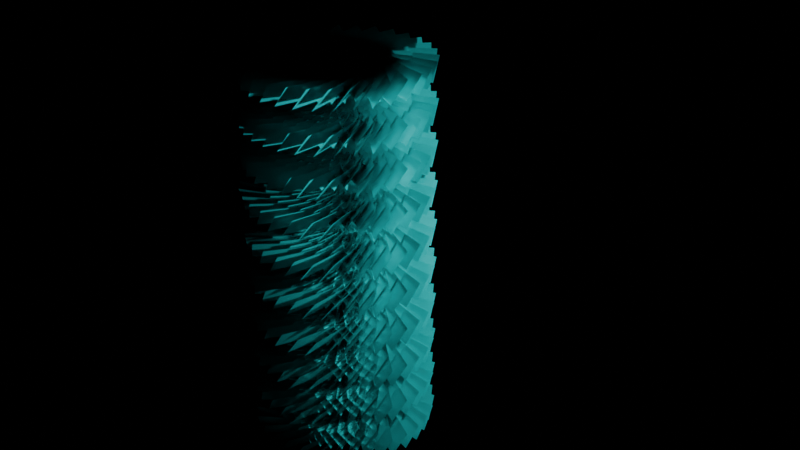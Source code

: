 # Source: 4_0_ColorChangingFeatherGeometryNodes_March7th2024_AnimatedPattern_Column.blend  (saved by Blender 4.0.36; exported with 4.5.12 LTS)
import bpy
from mathutils import Matrix  # noqa: F401  (used for matrix-valued properties, if any)

bpy.ops.wm.read_factory_settings(use_empty=True)
scene = bpy.context.scene
scene.name = 'Scene'

# ---- collections
col_collection = bpy.data.collections.new('Collection'); scene.collection.children.link(col_collection)

# ---- images (referenced by path relative to the original .blend; pixels are not part of the script)
import os
ASSET_DIR = os.environ.get("B2B_ASSET_DIR", "")  # directory of the original .blend (textures are referenced by path, not embedded)
HERE = os.path.dirname(os.path.abspath(__file__))  # packed textures are extracted next to this script under _unpacked/

def load_image(name, relpath, width, height, colorspace="sRGB"):
    """Load a texture the original file referenced (path relative to the .blend, or extracted next to this script)."""
    p = next((c for c in (os.path.join(HERE, relpath), os.path.join(ASSET_DIR, relpath)) if relpath and os.path.exists(c)), "")
    if p:
        img = bpy.data.images.load(p, check_existing=True)
        img.name = name
    else:  # same state as the original file: an image datablock whose file is absent (Cycles renders it pink)
        img = bpy.data.images.new(name, width, height)
        img.source = "FILE"
        img.filepath = "//" + (relpath or name)
    img.colorspace_settings.name = colorspace
    return img
img_feather1_png_001 = load_image('Feather1.PNG.001', 'Renders/Feather1.PNG', 1024, 1024, 'sRGB')

# ---- materials (node trees are filled in below, after node groups)
mat_material = bpy.data.materials.new('Material')

# ---- node groups
ng_geometry_nodes = bpy.data.node_groups.new('Geometry Nodes', 'GeometryNodeTree')
_s = ng_geometry_nodes.interface.new_socket(name='Geometry', in_out='OUTPUT', socket_type='NodeSocketGeometry')
_s = ng_geometry_nodes.interface.new_socket(name='Geometry', in_out='INPUT', socket_type='NodeSocketGeometry')
ng_geometry_nodes.is_modifier = True
# nodes of 'Geometry Nodes' reference scene objects; filled in after objects exist
ng_geometry_nodes_001 = bpy.data.node_groups.new('Geometry Nodes.001', 'GeometryNodeTree')
_s = ng_geometry_nodes_001.interface.new_socket(name='Geometry', in_out='OUTPUT', socket_type='NodeSocketGeometry')
_s = ng_geometry_nodes_001.interface.new_socket(name='Geometry', in_out='INPUT', socket_type='NodeSocketGeometry')
ng_geometry_nodes_001.is_modifier = True
# nodes of 'Geometry Nodes.001' reference scene objects; filled in after objects exist

# ---- material node trees
mat_material.use_nodes = True; mat_material.node_tree.nodes.clear()
_N = mat_material.node_tree.nodes; _L = mat_material.node_tree.links
n0 = _N.new('ShaderNodeOutputMaterial'); n0.name = 'Material Output'; n0.location = (1315, 311)
n1 = _N.new('ShaderNodeBsdfPrincipled'); n1.name = 'Principled BSDF'; n1.location = (940, 310)
n1.inputs[1].default_value = 0.3028
n1.inputs[2].default_value = 0.1651
n1.inputs[3].default_value = 1.45
n2 = _N.new('ShaderNodeTexImage'); n2.name = 'Image Texture'; n2.location = (-688, 236)
n2.image = img_feather1_png_001
n3 = _N.new('ShaderNodeMath'); n3.name = 'Math'; n3.location = (192, 432)
n3.operation = 'LESS_THAN'
n3.inputs[1].default_value = 0.1
n4 = _N.new('ShaderNodeSeparateColor'); n4.name = 'Separate Color'; n4.location = (-439, 373)
n5 = _N.new('ShaderNodeMath'); n5.name = 'Math.002'; n5.location = (-248, 470)
n6 = _N.new('ShaderNodeMath'); n6.name = 'Math.003'; n6.location = (-28, 428)
n7 = _N.new('ShaderNodeMix'); n7.name = 'Mix'; n7.location = (627, 426)
n7.data_type = 'RGBA'
n8 = _N.new('ShaderNodeCombineColor'); n8.name = 'Combine Color'; n8.location = (356, 125)
n8.inputs[1].default_value = 1.0
n8.inputs[2].default_value = 1.0
n9 = _N.new('ShaderNodeValue'); n9.name = 'Value'; n9.location = (-84, 63)
n9.outputs[0].default_value = 1.0
n10 = _N.new('ShaderNodeMath'); n10.name = 'Math.001'; n10.location = (136, 85)
n10.operation = 'DIVIDE'
n10.inputs[1].default_value = 250.0
_L.new(n1.outputs[0], n0.inputs[0])
_L.new(n2.outputs[1], n1.inputs[4])
_L.new(n6.outputs[0], n3.inputs[0])
_L.new(n2.outputs[0], n4.inputs[0])
_L.new(n4.outputs[0], n5.inputs[0])
_L.new(n4.outputs[1], n5.inputs[1])
_L.new(n5.outputs[0], n6.inputs[0])
_L.new(n4.outputs[2], n6.inputs[1])
_L.new(n2.outputs[0], n7.inputs[3])
_L.new(n3.outputs[0], n7.inputs[0])
_L.new(n2.outputs[0], n7.inputs[7])
_L.new(n7.outputs[2], n1.inputs[0])
_L.new(n8.outputs[0], n7.inputs[6])
_L.new(n10.outputs[0], n8.inputs[0])
_L.new(n9.outputs[0], n10.inputs[0])
n0.is_active_output = True

# ---- world
world_world = bpy.data.worlds.new('World'); scene.world = world_world
world_world.use_nodes = True; world_world.node_tree.nodes.clear()
_N = world_world.node_tree.nodes; _L = world_world.node_tree.links
n0 = _N.new('ShaderNodeOutputWorld'); n0.name = 'World Output'; n0.location = (300, 300)
n1 = _N.new('ShaderNodeBackground'); n1.name = 'Background'; n1.location = (10, 300)
n1.inputs[0].default_value = (0.0, 0.0, 0.0, 1.0)
_L.new(n1.outputs[0], n0.inputs[0])
n0.is_active_output = True
world_world.color = (0.05088, 0.05088, 0.05088)
world_world.use_sun_shadow = False
world_world.sun_shadow_jitter_overblur = 0.0

# ---- cameras
cam_camera = bpy.data.cameras.new('Camera')
cam_camera.clip_end = 100.0
cam_camera.ortho_scale = 7.314

# ---- lights
light_light = bpy.data.lights.new('Light', 'POINT')
light_light.transmission_factor = 0.0
light_light.use_soft_falloff = False
light_light.energy = 1000.0
light_light.shadow_soft_size = 0.1
light_light.shadow_maximum_resolution = 0.006
light_light.use_absolute_resolution = True

# ---- meshes
me_plane = bpy.data.meshes.new('Plane')
me_plane.from_pydata([(-1.0, -1.0, 0.0), (1.0, -1.0, 0.0), (-1.0, 1.0, 0.0), (1.0, 1.0, 0.0)], [], [(0, 1, 3, 2)])
_uv = me_plane.uv_layers.new(name='UVMap')
_uv.uv.foreach_set('vector', [0.0, 0.0, 1.0, 0.0, 1.0, 1.0, 0.0, 1.0])
me_plane.materials.append(mat_material)
me_plane.update()
me_circle = bpy.data.meshes.new('Circle')
me_circle.from_pydata([(0.0, 1.0, 0.0), (-0.1951, 0.9808, 0.0), (-0.3827, 0.9239, 0.0), (-0.5556, 0.8315, 0.0), (-0.7071, 0.7071, 0.0), (-0.8315, 0.5556, 0.0), (-0.9239, 0.3827, 0.0), (-0.9808, 0.1951, 0.0), (-1.0, 0.0, 0.0), (-0.9808, -0.1951, 0.0), (-0.9239, -0.3827, 0.0), (-0.8315, -0.5556, 0.0), (-0.7071, -0.7071, 0.0), (-0.5556, -0.8315, 0.0), (-0.3827, -0.9239, 0.0), (-0.1951, -0.9808, 0.0), (0.0, -1.0, 0.0), (0.1951, -0.9808, 0.0), (0.3827, -0.9239, 0.0), (0.5556, -0.8315, 0.0), (0.7071, -0.7071, 0.0), (0.8315, -0.5556, 0.0), (0.9239, -0.3827, 0.0), (0.9808, -0.1951, 0.0), (1.0, 0.0, 0.0), (0.9808, 0.1951, 0.0), (0.9239, 0.3827, 0.0), (0.8315, 0.5556, 0.0), (0.7071, 0.7071, 0.0), (0.5556, 0.8315, 0.0), (0.3827, 0.9239, 0.0), (0.1951, 0.9808, 0.0), (0.0003749, 0.4151, 4.469e-06), (-0.07918, 0.4073, 4.469e-06), (-0.1557, 0.3841, 4.469e-06), (-0.2262, 0.3464, 4.469e-06), (-0.288, 0.2957, 4.469e-06), (-0.3387, 0.2339, 4.469e-06), (-0.3764, 0.1634, 4.469e-06), (-0.3996, 0.08689, 4.469e-06), (-0.4074, 0.007327, 4.469e-06), (-0.3996, -0.07223, 4.469e-06), (-0.3764, -0.1487, 4.469e-06), (-0.3387, -0.2192, 4.469e-06), (-0.288, -0.281, 4.469e-06), (-0.2262, -0.3317, 4.469e-06), (-0.1557, -0.3694, 4.469e-06), (-0.07918, -0.3926, 4.469e-06), (0.0003749, -0.4005, 4.469e-06), (0.07993, -0.3926, 4.469e-06), (0.1564, -0.3694, 4.469e-06), (0.2269, -0.3317, 4.469e-06), (0.2887, -0.281, 4.469e-06), (0.3395, -0.2192, 4.469e-06), (0.3771, -0.1487, 4.469e-06), (0.4003, -0.07223, 4.469e-06), (0.4082, 0.007327, 4.469e-06), (0.4003, 0.08689, 4.469e-06), (0.3771, 0.1634, 4.469e-06), (0.3395, 0.2339, 4.469e-06), (0.2887, 0.2957, 4.469e-06), (0.2269, 0.3464, 4.469e-06), (0.1564, 0.3841, 4.469e-06), (0.07993, 0.4073, 4.469e-06), (5.733e-09, 1.474, 0.0), (-0.2875, 1.445, 0.0), (-0.5639, 1.361, 0.0), (-0.8187, 1.225, 0.0), (-1.042, 1.042, 0.0), (-1.225, 0.8187, 0.0), (-1.361, 0.5639, 0.0), (-1.445, 0.2875, 0.0), (-1.474, 0.0, 0.0), (-1.445, -0.2875, 0.0), (-1.361, -0.5639, 0.0), (-1.225, -0.8187, 0.0), (-1.042, -1.042, 0.0), (-0.8187, -1.225, 0.0), (-0.5639, -1.361, 0.0), (-0.2875, -1.445, 0.0), (5.733e-09, -1.474, 0.0), (0.2875, -1.445, 0.0), (0.5639, -1.361, 0.0), (0.8187, -1.225, 0.0), (1.042, -1.042, 0.0), (1.225, -0.8187, 0.0), (1.361, -0.5639, 0.0), (1.445, -0.2875, 0.0), (1.474, 0.0, 0.0), (1.445, 0.2875, 0.0), (1.361, 0.5639, 0.0), (1.225, 0.8187, 0.0), (1.042, 1.042, 0.0), (0.8187, 1.225, 0.0), (0.5639, 1.361, 0.0), (0.2875, 1.445, 0.0), (1.551e-08, 2.088, 0.0), (-0.4074, 2.048, 0.0), (-0.7991, 1.929, 0.0), (-1.16, 1.736, 0.0), (-1.477, 1.477, 0.0), (-1.736, 1.16, 0.0), (-1.929, 0.7991, 0.0), (-2.048, 0.4074, 0.0), (-2.088, 0.0, 0.0), (-2.048, -0.4074, 0.0), (-1.929, -0.7991, 0.0), (-1.736, -1.16, 0.0), (-1.477, -1.477, 0.0), (-1.16, -1.736, 0.0), (-0.7991, -1.929, 0.0), (-0.4074, -2.048, 0.0), (1.551e-08, -2.088, 0.0), (0.4074, -2.048, 0.0), (0.7991, -1.929, 0.0), (1.16, -1.736, 0.0), (1.477, -1.477, 0.0), (1.736, -1.16, 0.0), (1.929, -0.7991, 0.0), (2.048, -0.4074, 0.0), (2.088, 0.0, 0.0), (2.048, 0.4074, 0.0), (1.929, 0.7991, 0.0), (1.736, 1.16, 0.0), (1.477, 1.477, 0.0), (1.16, 1.736, 0.0), (0.7991, 1.929, 0.0), (0.4074, 2.048, 0.0)], [], [(24, 23, 55, 56), (11, 10, 42, 43), (25, 24, 56, 57), (12, 11, 43, 44), (26, 25, 57, 58), (13, 12, 44, 45), (27, 26, 58, 59), (14, 13, 45, 46), (1, 0, 32, 33), (28, 27, 59, 60), (15, 14, 46, 47), (2, 1, 33, 34), (29, 28, 60, 61), (16, 15, 47, 48), (3, 2, 34, 35), (30, 29, 61, 62), (17, 16, 48, 49), (4, 3, 35, 36), (31, 30, 62, 63), (18, 17, 49, 50), (5, 4, 36, 37), (0, 31, 63, 32), (19, 18, 50, 51), (6, 5, 37, 38), (20, 19, 51, 52), (7, 6, 38, 39), (21, 20, 52, 53), (8, 7, 39, 40), (22, 21, 53, 54), (9, 8, 40, 41), (23, 22, 54, 55), (10, 9, 41, 42), (23, 24, 88, 87), (10, 11, 75, 74), (24, 25, 89, 88), (11, 12, 76, 75), (25, 26, 90, 89), (12, 13, 77, 76), (26, 27, 91, 90), (13, 14, 78, 77), (0, 1, 65, 64), (27, 28, 92, 91), (14, 15, 79, 78), (1, 2, 66, 65), (28, 29, 93, 92), (15, 16, 80, 79), (2, 3, 67, 66), (29, 30, 94, 93), (16, 17, 81, 80), (3, 4, 68, 67), (30, 31, 95, 94), (17, 18, 82, 81), (4, 5, 69, 68), (31, 0, 64, 95), (18, 19, 83, 82), (5, 6, 70, 69), (19, 20, 84, 83), (6, 7, 71, 70), (20, 21, 85, 84), (7, 8, 72, 71), (21, 22, 86, 85), (8, 9, 73, 72), (22, 23, 87, 86), (9, 10, 74, 73), (71, 72, 104, 103), (85, 86, 118, 117), (72, 73, 105, 104), (86, 87, 119, 118), (73, 74, 106, 105), (87, 88, 120, 119), (74, 75, 107, 106), (88, 89, 121, 120), (75, 76, 108, 107), (89, 90, 122, 121), (76, 77, 109, 108), (90, 91, 123, 122), (77, 78, 110, 109), (64, 65, 97, 96), (91, 92, 124, 123), (78, 79, 111, 110), (65, 66, 98, 97), (92, 93, 125, 124), (79, 80, 112, 111), (66, 67, 99, 98), (93, 94, 126, 125), (80, 81, 113, 112), (67, 68, 100, 99), (94, 95, 127, 126), (81, 82, 114, 113), (68, 69, 101, 100), (95, 64, 96, 127), (82, 83, 115, 114), (69, 70, 102, 101), (83, 84, 116, 115), (70, 71, 103, 102), (84, 85, 117, 116)])
_uv = me_circle.uv_layers.new(name='UVMap')
_uv.uv.foreach_set('vector', [0.0, 0.0, 0.0, 0.0, 0.0, 0.0, 0.0, 0.0, 0.0, 0.0, 0.0, 0.0, 0.0, 0.0, 0.0, 0.0, 0.0, 0.0, 0.0, 0.0, 0.0, 0.0, 0.0, 0.0, 0.0, 0.0, 0.0, 0.0, 0.0, 0.0, 0.0, 0.0, 0.0, 0.0, 0.0, 0.0, 0.0, 0.0, 0.0, 0.0, 0.0, 0.0, 0.0, 0.0, 0.0, 0.0, 0.0, 0.0, 0.0, 0.0, 0.0, 0.0, 0.0, 0.0, 0.0, 0.0, 0.0, 0.0, 0.0, 0.0, 0.0, 0.0, 0.0, 0.0, 0.0, 0.0, 0.0, 0.0, 0.0, 0.0, 0.0, 0.0, 0.0, 0.0, 0.0, 0.0, 0.0, 0.0, 0.0, 0.0, 0.0, 0.0, 0.0, 0.0, 0.0, 0.0, 0.0, 0.0, 0.0, 0.0, 0.0, 0.0, 0.0, 0.0, 0.0, 0.0, 0.0, 0.0, 0.0, 0.0, 0.0, 0.0, 0.0, 0.0, 0.0, 0.0, 0.0, 0.0, 0.0, 0.0, 0.0, 0.0, 0.0, 0.0, 0.0, 0.0, 0.0, 0.0, 0.0, 0.0, 0.0, 0.0, 0.0, 0.0, 0.0, 0.0, 0.0, 0.0, 0.0, 0.0, 0.0, 0.0, 0.0, 0.0, 0.0, 0.0, 0.0, 0.0, 0.0, 0.0, 0.0, 0.0, 0.0, 0.0, 0.0, 0.0, 0.0, 0.0, 0.0, 0.0, 0.0, 0.0, 0.0, 0.0, 0.0, 0.0, 0.0, 0.0, 0.0, 0.0, 0.0, 0.0, 0.0, 0.0, 0.0, 0.0, 0.0, 0.0, 0.0, 0.0, 0.0, 0.0, 0.0, 0.0, 0.0, 0.0, 0.0, 0.0, 0.0, 0.0, 0.0, 0.0, 0.0, 0.0, 0.0, 0.0, 0.0, 0.0, 0.0, 0.0, 0.0, 0.0, 0.0, 0.0, 0.0, 0.0, 0.0, 0.0, 0.0, 0.0, 0.0, 0.0, 0.0, 0.0, 0.0, 0.0, 0.0, 0.0, 0.0, 0.0, 0.0, 0.0, 0.0, 0.0, 0.0, 0.0, 0.0, 0.0, 0.0, 0.0, 0.0, 0.0, 0.0, 0.0, 0.0, 0.0, 0.0, 0.0, 0.0, 0.0, 0.0, 0.0, 0.0, 0.0, 0.0, 0.0, 0.0, 0.0, 0.0, 0.0, 0.0, 0.0, 0.0, 0.0, 0.0, 0.0, 0.0, 0.0, 0.0, 0.0, 0.0, 0.0, 0.0, 0.0, 0.0, 0.0, 0.0, 0.0, 0.0, 0.0, 0.0, 0.0, 0.0, 0.0, 0.0, 0.0, 0.0, 0.0, 0.0, 0.0, 0.0, 0.0, 0.0, 0.0, 0.0, 0.0, 0.0, 0.0, 0.0, 0.0, 0.0, 0.0, 0.0, 0.0, 0.0, 0.0, 0.0, 0.0, 0.0, 0.0, 0.0, 0.0, 0.0, 0.0, 0.0, 0.0, 0.0, 0.0, 0.0, 0.0, 0.0, 0.0, 0.0, 0.0, 0.0, 0.0, 0.0, 0.0, 0.0, 0.0, 0.0, 0.0, 0.0, 0.0, 0.0, 0.0, 0.0, 0.0, 0.0, 0.0, 0.0, 0.0, 0.0, 0.0, 0.0, 0.0, 0.0, 0.0, 0.0, 0.0, 0.0, 0.0, 0.0, 0.0, 0.0, 0.0, 0.0, 0.0, 0.0, 0.0, 0.0, 0.0, 0.0, 0.0, 0.0, 0.0, 0.0, 0.0, 0.0, 0.0, 0.0, 0.0, 0.0, 0.0, 0.0, 0.0, 0.0, 0.0, 0.0, 0.0, 0.0, 0.0, 0.0, 0.0, 0.0, 0.0, 0.0, 0.0, 0.0, 0.0, 0.0, 0.0, 0.0, 0.0, 0.0, 0.0, 0.0, 0.0, 0.0, 0.0, 0.0, 0.0, 0.0, 0.0, 0.0, 0.0, 0.0, 0.0, 0.0, 0.0, 0.0, 0.0, 0.0, 0.0, 0.0, 0.0, 0.0, 0.0, 0.0, 0.0, 0.0, 0.0, 0.0, 0.0, 0.0, 0.0, 0.0, 0.0, 0.0, 0.0, 0.0, 0.0, 0.0, 0.0, 0.0, 0.0, 0.0, 0.0, 0.0, 0.0, 0.0, 0.0, 0.0, 0.0, 0.0, 0.0, 0.0, 0.0, 0.0, 0.0, 0.0, 0.0, 0.0, 0.0, 0.0, 0.0, 0.0, 0.0, 0.0, 0.0, 0.0, 0.0, 0.0, 0.0, 0.0, 0.0, 0.0, 0.0, 0.0, 0.0, 0.0, 0.0, 0.0, 0.0, 0.0, 0.0, 0.0, 0.0, 0.0, 0.0, 0.0, 0.0, 0.0, 0.0, 0.0, 0.0, 0.0, 0.0, 0.0, 0.0, 0.0, 0.0, 0.0, 0.0, 0.0, 0.0, 0.0, 0.0, 0.0, 0.0, 0.0, 0.0, 0.0, 0.0, 0.0, 0.0, 0.0, 0.0, 0.0, 0.0, 0.0, 0.0, 0.0, 0.0, 0.0, 0.0, 0.0, 0.0, 0.0, 0.0, 0.0, 0.0, 0.0, 0.0, 0.0, 0.0, 0.0, 0.0, 0.0, 0.0, 0.0, 0.0, 0.0, 0.0, 0.0, 0.0, 0.0, 0.0, 0.0, 0.0, 0.0, 0.0, 0.0, 0.0, 0.0, 0.0, 0.0, 0.0, 0.0, 0.0, 0.0, 0.0, 0.0, 0.0, 0.0, 0.0, 0.0, 0.0, 0.0, 0.0, 0.0, 0.0, 0.0, 0.0, 0.0, 0.0, 0.0, 0.0, 0.0, 0.0, 0.0, 0.0, 0.0, 0.0, 0.0, 0.0, 0.0, 0.0, 0.0, 0.0, 0.0, 0.0, 0.0, 0.0, 0.0, 0.0, 0.0, 0.0, 0.0, 0.0, 0.0, 0.0, 0.0, 0.0, 0.0, 0.0, 0.0, 0.0, 0.0, 0.0, 0.0, 0.0, 0.0, 0.0, 0.0, 0.0, 0.0, 0.0, 0.0, 0.0, 0.0, 0.0, 0.0, 0.0, 0.0, 0.0, 0.0, 0.0, 0.0, 0.0, 0.0, 0.0, 0.0, 0.0, 0.0, 0.0, 0.0, 0.0, 0.0, 0.0, 0.0, 0.0, 0.0, 0.0, 0.0, 0.0, 0.0, 0.0, 0.0, 0.0, 0.0, 0.0, 0.0, 0.0, 0.0, 0.0, 0.0, 0.0, 0.0, 0.0, 0.0, 0.0, 0.0, 0.0, 0.0, 0.0, 0.0, 0.0, 0.0, 0.0, 0.0, 0.0, 0.0, 0.0, 0.0, 0.0, 0.0, 0.0, 0.0, 0.0, 0.0, 0.0, 0.0, 0.0, 0.0, 0.0, 0.0, 0.0, 0.0, 0.0, 0.0, 0.0, 0.0, 0.0, 0.0, 0.0, 0.0, 0.0, 0.0, 0.0, 0.0, 0.0, 0.0, 0.0, 0.0, 0.0, 0.0, 0.0, 0.0, 0.0, 0.0, 0.0, 0.0, 0.0, 0.0, 0.0, 0.0, 0.0, 0.0, 0.0, 0.0, 0.0, 0.0, 0.0, 0.0, 0.0, 0.0, 0.0, 0.0, 0.0, 0.0, 0.0, 0.0, 0.0, 0.0, 0.0, 0.0, 0.0, 0.0, 0.0, 0.0, 0.0, 0.0, 0.0, 0.0, 0.0, 0.0, 0.0, 0.0, 0.0, 0.0, 0.0, 0.0, 0.0, 0.0, 0.0, 0.0, 0.0, 0.0, 0.0, 0.0, 0.0, 0.0, 0.0, 0.0, 0.0, 0.0, 0.0, 0.0, 0.0, 0.0, 0.0, 0.0, 0.0, 0.0, 0.0, 0.0, 0.0, 0.0, 0.0, 0.0, 0.0, 0.0, 0.0, 0.0, 0.0, 0.0, 0.0, 0.0, 0.0, 0.0, 0.0, 0.0, 0.0, 0.0, 0.0, 0.0, 0.0])
me_circle.update()
me_plane_002 = bpy.data.meshes.new('Plane.002')
me_plane_002.from_pydata([(-1.0, -1.0, 0.0), (1.0, -1.0, 0.0), (-1.0, 1.0, 0.0), (1.0, 1.0, 0.0)], [], [(0, 1, 3, 2)])
_uv = me_plane_002.uv_layers.new(name='UVMap')
_uv.uv.foreach_set('vector', [0.0, 0.0, 1.0, 0.0, 1.0, 1.0, 0.0, 1.0])
me_plane_002.update()

# ---- objects
ob_light = bpy.data.objects.new('Light', light_light)
ob_camera_lifeisvaluable_lisv = bpy.data.objects.new('Camera_LifeIsValuable_LisV', cam_camera)
ob_plane = bpy.data.objects.new('Plane', me_plane)
ob_circle = bpy.data.objects.new('Circle', me_circle)
ob_plane_001 = bpy.data.objects.new('Plane.001', me_plane_002)
_N = ng_geometry_nodes.nodes; _L = ng_geometry_nodes.links
n0 = _N.new('NodeGroupOutput'); n0.name = 'Group Output'; n0.location = (200, 0)
n1 = _N.new('GeometryNodeInstanceOnPoints'); n1.name = 'Instance on Points'; n1.location = (-20, 48)
n2 = _N.new('NodeGroupInput'); n2.name = 'Group Input'; n2.location = (-461, 32)
n3 = _N.new('FunctionNodeAlignEulerToVector'); n3.name = 'Align Euler to Vector'; n3.location = (-337, -144)
n3.axis = 'Y'
n4 = _N.new('GeometryNodeInputPosition'); n4.name = 'Position'; n4.location = (-539, -277)
n5 = _N.new('GeometryNodeObjectInfo'); n5.name = 'Object Info'; n5.location = (-1058, -54)
n5.transform_space = 'RELATIVE'
n5.inputs[0].default_value = ob_plane
_L.new(n1.outputs[0], n0.inputs[0])
_L.new(n2.outputs[0], n1.inputs[0])
_L.new(n3.outputs[0], n1.inputs[5])
_L.new(n4.outputs[0], n3.inputs[2])
_L.new(n5.outputs[4], n1.inputs[2])
n0.is_active_output = True
_N = ng_geometry_nodes_001.nodes; _L = ng_geometry_nodes_001.links
n0 = _N.new('NodeGroupOutput'); n0.name = 'Group Output'; n0.location = (200, 0)
n1 = _N.new('NodeGroupInput'); n1.name = 'Group Input'; n1.location = (-487, -8)
n2 = _N.new('GeometryNodeMeshLine'); n2.name = 'Mesh Line'; n2.location = (-270, 31)
n3 = _N.new('GeometryNodeInstanceOnPoints'); n3.name = 'Instance on Points'; n3.location = (-20, 22)
n4 = _N.new('GeometryNodeObjectInfo'); n4.name = 'Object Info'; n4.location = (-295, -282)
n4.inputs[0].default_value = ob_circle
_L.new(n3.outputs[0], n0.inputs[0])
_L.new(n2.outputs[0], n3.inputs[0])
_L.new(n4.outputs[4], n3.inputs[2])
n0.is_active_output = True

# ---- transforms, parenting, visibility, modifiers, constraints
ob_light.location = (5.663, -3.048, 6.978)
ob_light.rotation_euler = (0.6503, 0.05522, 1.866)
ob_light.lock_rotations_4d = False
ob_light.empty_display_type = 'ARROWS'
ob_light.color = (0.0, 0.0, 0.0, 0.0)
ob_light.lineart.crease_threshold = 0.0
ob_camera_lifeisvaluable_lisv.location = (6.762, -22.35, 16.92)
ob_camera_lifeisvaluable_lisv.rotation_euler = (1.103, 0.0005152, 0.2325)
ob_camera_lifeisvaluable_lisv.scale = (1.0, 1.0, 1.0)
ob_camera_lifeisvaluable_lisv.lock_rotations_4d = False
ob_camera_lifeisvaluable_lisv.empty_display_type = 'ARROWS'
ob_camera_lifeisvaluable_lisv.color = (0.0, 0.0, 0.0, 0.0)
ob_camera_lifeisvaluable_lisv.display_type = 'WIRE'
ob_camera_lifeisvaluable_lisv.lineart.crease_threshold = 0.0
ob_plane.location = (0.06742, 3.614, 0.0)
ob_plane.rotation_euler = (-5.356, 3.196, -87.0)
ob_plane.scale = (1.045, 0.3212, 0.6581)
ob_plane.hide_render = True
ob_circle.location = (0.0, 5.328, 0.0)
ob_circle.hide_render = True
_m = ob_circle.modifiers.new('GeometryNodes', 'NODES')
_m.node_group = ng_geometry_nodes
ob_plane_001.location = (0.0, 0.0, 0.0)
_m = ob_plane_001.modifiers.new('GeometryNodes', 'NODES')
_m.node_group = ng_geometry_nodes_001

# ---- collection membership
col_collection.objects.link(ob_light)
col_collection.objects.link(ob_camera_lifeisvaluable_lisv)
col_collection.objects.link(ob_plane)
col_collection.objects.link(ob_circle)
col_collection.objects.link(ob_plane_001)

# ---- scene / render settings (as saved in the file)
scene.camera = ob_camera_lifeisvaluable_lisv
scene.frame_start = 1; scene.frame_end = 250; scene.frame_set(1)
scene.render.engine = 'BLENDER_EEVEE_NEXT'
scene.render.image_settings.file_format = 'FFMPEG'
scene.render.image_settings.color_mode = 'RGB'
scene.render.fps = 60
scene.cycles.sampling_pattern = 'TABULATED_SOBOL'
bpy.context.view_layer.update()

